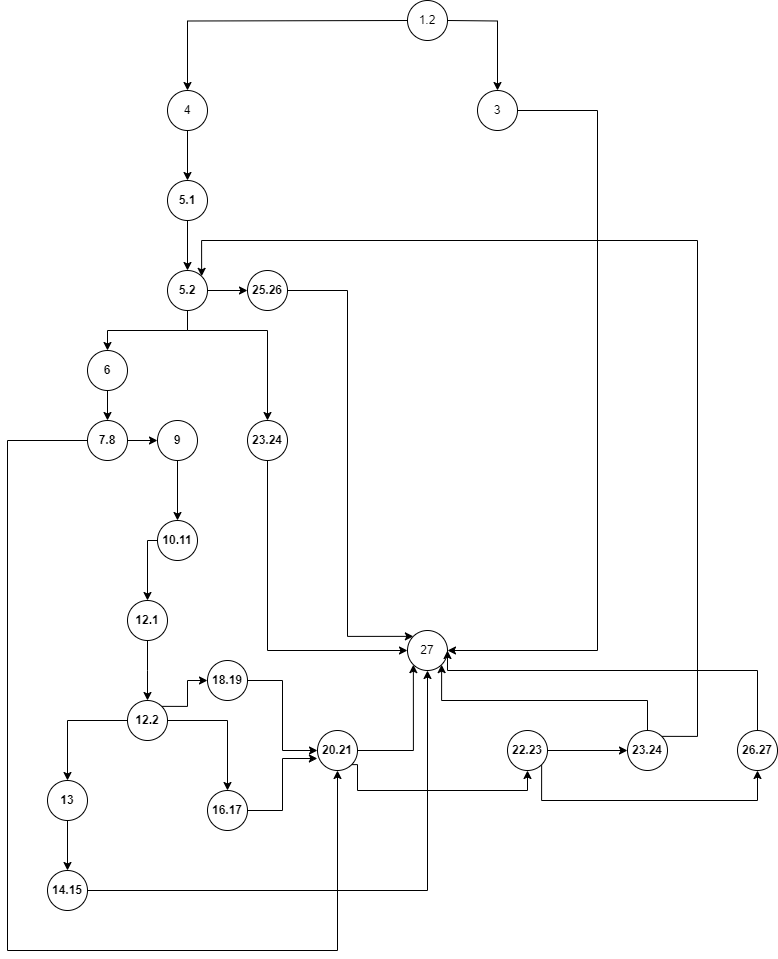

The diagram above was exported from draw.io. Its source (the exported page's mxGraphModel, read from the mxfile embedded in the PNG):
<mxGraphModel dx="1434" dy="738" grid="1" gridSize="10" guides="1" tooltips="1" connect="1" arrows="1" fold="1" page="1" pageScale="1" pageWidth="1100" pageHeight="1300" math="0" shadow="0">
  <root>
    <mxCell id="0" />
    <mxCell id="1" parent="0" />
    <mxCell id="wc3E5sVwmDv7XqMkuybi-4" style="edgeStyle=orthogonalEdgeStyle;rounded=0;orthogonalLoop=1;jettySize=auto;html=1;exitX=0;exitY=0.5;exitDx=0;exitDy=0;entryX=0.5;entryY=0;entryDx=0;entryDy=0;" edge="1" parent="1" target="wc3E5sVwmDv7XqMkuybi-3">
      <mxGeometry relative="1" as="geometry">
        <mxPoint x="565" y="160" as="sourcePoint" />
      </mxGeometry>
    </mxCell>
    <mxCell id="wc3E5sVwmDv7XqMkuybi-5" style="edgeStyle=orthogonalEdgeStyle;rounded=0;orthogonalLoop=1;jettySize=auto;html=1;exitX=1;exitY=0.5;exitDx=0;exitDy=0;" edge="1" parent="1" target="wc3E5sVwmDv7XqMkuybi-2">
      <mxGeometry relative="1" as="geometry">
        <mxPoint x="605" y="160" as="sourcePoint" />
      </mxGeometry>
    </mxCell>
    <mxCell id="wc3E5sVwmDv7XqMkuybi-1" value="1.2" style="ellipse;whiteSpace=wrap;html=1;aspect=fixed;" vertex="1" parent="1">
      <mxGeometry x="565" y="140" width="40" height="40" as="geometry" />
    </mxCell>
    <mxCell id="wc3E5sVwmDv7XqMkuybi-8" style="edgeStyle=orthogonalEdgeStyle;rounded=0;orthogonalLoop=1;jettySize=auto;html=1;exitX=1;exitY=0.5;exitDx=0;exitDy=0;entryX=1;entryY=0.5;entryDx=0;entryDy=0;" edge="1" parent="1" source="wc3E5sVwmDv7XqMkuybi-2" target="wc3E5sVwmDv7XqMkuybi-6">
      <mxGeometry relative="1" as="geometry">
        <Array as="points">
          <mxPoint x="755" y="250" />
          <mxPoint x="755" y="790" />
        </Array>
      </mxGeometry>
    </mxCell>
    <mxCell id="wc3E5sVwmDv7XqMkuybi-2" value="3" style="ellipse;whiteSpace=wrap;html=1;aspect=fixed;" vertex="1" parent="1">
      <mxGeometry x="635" y="230" width="40" height="40" as="geometry" />
    </mxCell>
    <mxCell id="wc3E5sVwmDv7XqMkuybi-11" style="edgeStyle=orthogonalEdgeStyle;rounded=0;orthogonalLoop=1;jettySize=auto;html=1;exitX=0.5;exitY=1;exitDx=0;exitDy=0;" edge="1" parent="1" source="wc3E5sVwmDv7XqMkuybi-3" target="wc3E5sVwmDv7XqMkuybi-9">
      <mxGeometry relative="1" as="geometry" />
    </mxCell>
    <mxCell id="wc3E5sVwmDv7XqMkuybi-3" value="4" style="ellipse;whiteSpace=wrap;html=1;aspect=fixed;" vertex="1" parent="1">
      <mxGeometry x="325" y="230" width="40" height="40" as="geometry" />
    </mxCell>
    <mxCell id="wc3E5sVwmDv7XqMkuybi-6" value="27" style="ellipse;whiteSpace=wrap;html=1;aspect=fixed;" vertex="1" parent="1">
      <mxGeometry x="565" y="770" width="40" height="40" as="geometry" />
    </mxCell>
    <mxCell id="wc3E5sVwmDv7XqMkuybi-12" style="edgeStyle=orthogonalEdgeStyle;rounded=0;orthogonalLoop=1;jettySize=auto;html=1;exitX=0.5;exitY=1;exitDx=0;exitDy=0;entryX=0.5;entryY=0;entryDx=0;entryDy=0;" edge="1" parent="1" source="wc3E5sVwmDv7XqMkuybi-9" target="wc3E5sVwmDv7XqMkuybi-10">
      <mxGeometry relative="1" as="geometry" />
    </mxCell>
    <mxCell id="wc3E5sVwmDv7XqMkuybi-9" value="&lt;b&gt;5.1&lt;/b&gt;" style="ellipse;whiteSpace=wrap;html=1;aspect=fixed;" vertex="1" parent="1">
      <mxGeometry x="325" y="320" width="40" height="40" as="geometry" />
    </mxCell>
    <mxCell id="wc3E5sVwmDv7XqMkuybi-15" style="edgeStyle=orthogonalEdgeStyle;rounded=0;orthogonalLoop=1;jettySize=auto;html=1;exitX=0.5;exitY=1;exitDx=0;exitDy=0;entryX=0.5;entryY=0;entryDx=0;entryDy=0;" edge="1" parent="1" source="wc3E5sVwmDv7XqMkuybi-10" target="wc3E5sVwmDv7XqMkuybi-13">
      <mxGeometry relative="1" as="geometry" />
    </mxCell>
    <mxCell id="wc3E5sVwmDv7XqMkuybi-17" style="edgeStyle=orthogonalEdgeStyle;rounded=0;orthogonalLoop=1;jettySize=auto;html=1;exitX=0.5;exitY=1;exitDx=0;exitDy=0;" edge="1" parent="1" source="wc3E5sVwmDv7XqMkuybi-10" target="wc3E5sVwmDv7XqMkuybi-16">
      <mxGeometry relative="1" as="geometry">
        <Array as="points">
          <mxPoint x="345" y="470" />
          <mxPoint x="425" y="470" />
        </Array>
      </mxGeometry>
    </mxCell>
    <mxCell id="wc3E5sVwmDv7XqMkuybi-21" style="edgeStyle=orthogonalEdgeStyle;rounded=0;orthogonalLoop=1;jettySize=auto;html=1;exitX=1;exitY=0.5;exitDx=0;exitDy=0;entryX=0;entryY=0.5;entryDx=0;entryDy=0;" edge="1" parent="1" source="wc3E5sVwmDv7XqMkuybi-10" target="wc3E5sVwmDv7XqMkuybi-19">
      <mxGeometry relative="1" as="geometry" />
    </mxCell>
    <mxCell id="wc3E5sVwmDv7XqMkuybi-10" value="&lt;b&gt;5.2&lt;/b&gt;" style="ellipse;whiteSpace=wrap;html=1;aspect=fixed;" vertex="1" parent="1">
      <mxGeometry x="325" y="410" width="40" height="40" as="geometry" />
    </mxCell>
    <mxCell id="wc3E5sVwmDv7XqMkuybi-24" style="edgeStyle=orthogonalEdgeStyle;rounded=0;orthogonalLoop=1;jettySize=auto;html=1;exitX=0.5;exitY=1;exitDx=0;exitDy=0;entryX=0.5;entryY=0;entryDx=0;entryDy=0;" edge="1" parent="1" source="wc3E5sVwmDv7XqMkuybi-13" target="wc3E5sVwmDv7XqMkuybi-23">
      <mxGeometry relative="1" as="geometry" />
    </mxCell>
    <mxCell id="wc3E5sVwmDv7XqMkuybi-13" value="&lt;b&gt;6&lt;/b&gt;" style="ellipse;whiteSpace=wrap;html=1;aspect=fixed;" vertex="1" parent="1">
      <mxGeometry x="245" y="490" width="40" height="40" as="geometry" />
    </mxCell>
    <mxCell id="wc3E5sVwmDv7XqMkuybi-18" style="edgeStyle=orthogonalEdgeStyle;rounded=0;orthogonalLoop=1;jettySize=auto;html=1;exitX=0.5;exitY=1;exitDx=0;exitDy=0;entryX=0;entryY=0.5;entryDx=0;entryDy=0;" edge="1" parent="1" source="wc3E5sVwmDv7XqMkuybi-16" target="wc3E5sVwmDv7XqMkuybi-6">
      <mxGeometry relative="1" as="geometry" />
    </mxCell>
    <mxCell id="wc3E5sVwmDv7XqMkuybi-16" value="&lt;b&gt;23.24&lt;/b&gt;" style="ellipse;whiteSpace=wrap;html=1;aspect=fixed;" vertex="1" parent="1">
      <mxGeometry x="405" y="560" width="40" height="40" as="geometry" />
    </mxCell>
    <mxCell id="wc3E5sVwmDv7XqMkuybi-22" style="edgeStyle=orthogonalEdgeStyle;rounded=0;orthogonalLoop=1;jettySize=auto;html=1;exitX=1;exitY=0.5;exitDx=0;exitDy=0;entryX=0;entryY=0;entryDx=0;entryDy=0;" edge="1" parent="1" source="wc3E5sVwmDv7XqMkuybi-19" target="wc3E5sVwmDv7XqMkuybi-6">
      <mxGeometry relative="1" as="geometry">
        <Array as="points">
          <mxPoint x="505" y="430" />
          <mxPoint x="505" y="776" />
        </Array>
      </mxGeometry>
    </mxCell>
    <mxCell id="wc3E5sVwmDv7XqMkuybi-19" value="&lt;b&gt;25.26&lt;/b&gt;" style="ellipse;whiteSpace=wrap;html=1;aspect=fixed;" vertex="1" parent="1">
      <mxGeometry x="405" y="410" width="40" height="40" as="geometry" />
    </mxCell>
    <mxCell id="wc3E5sVwmDv7XqMkuybi-26" style="edgeStyle=orthogonalEdgeStyle;rounded=0;orthogonalLoop=1;jettySize=auto;html=1;exitX=1;exitY=0.5;exitDx=0;exitDy=0;entryX=0;entryY=0.5;entryDx=0;entryDy=0;" edge="1" parent="1" source="wc3E5sVwmDv7XqMkuybi-23" target="wc3E5sVwmDv7XqMkuybi-25">
      <mxGeometry relative="1" as="geometry" />
    </mxCell>
    <mxCell id="wc3E5sVwmDv7XqMkuybi-50" style="edgeStyle=orthogonalEdgeStyle;rounded=0;orthogonalLoop=1;jettySize=auto;html=1;exitX=0;exitY=0.5;exitDx=0;exitDy=0;entryX=1;entryY=0.5;entryDx=0;entryDy=0;" edge="1" parent="1" source="wc3E5sVwmDv7XqMkuybi-23" target="wc3E5sVwmDv7XqMkuybi-44">
      <mxGeometry relative="1" as="geometry">
        <Array as="points">
          <mxPoint x="165" y="580" />
          <mxPoint x="165" y="1090" />
          <mxPoint x="495" y="1090" />
        </Array>
      </mxGeometry>
    </mxCell>
    <mxCell id="wc3E5sVwmDv7XqMkuybi-23" value="&lt;b&gt;7.8&lt;/b&gt;" style="ellipse;whiteSpace=wrap;html=1;aspect=fixed;" vertex="1" parent="1">
      <mxGeometry x="245" y="560" width="40" height="40" as="geometry" />
    </mxCell>
    <mxCell id="wc3E5sVwmDv7XqMkuybi-29" style="edgeStyle=orthogonalEdgeStyle;rounded=0;orthogonalLoop=1;jettySize=auto;html=1;exitX=0.5;exitY=1;exitDx=0;exitDy=0;entryX=0.5;entryY=0;entryDx=0;entryDy=0;" edge="1" parent="1" source="wc3E5sVwmDv7XqMkuybi-25" target="wc3E5sVwmDv7XqMkuybi-28">
      <mxGeometry relative="1" as="geometry" />
    </mxCell>
    <mxCell id="wc3E5sVwmDv7XqMkuybi-25" value="&lt;b&gt;9&lt;/b&gt;" style="ellipse;whiteSpace=wrap;html=1;aspect=fixed;" vertex="1" parent="1">
      <mxGeometry x="315" y="560" width="40" height="40" as="geometry" />
    </mxCell>
    <mxCell id="wc3E5sVwmDv7XqMkuybi-31" style="edgeStyle=orthogonalEdgeStyle;rounded=0;orthogonalLoop=1;jettySize=auto;html=1;exitX=0;exitY=0.5;exitDx=0;exitDy=0;entryX=0;entryY=0.5;entryDx=0;entryDy=0;" edge="1" parent="1" source="wc3E5sVwmDv7XqMkuybi-28" target="wc3E5sVwmDv7XqMkuybi-30">
      <mxGeometry relative="1" as="geometry">
        <Array as="points">
          <mxPoint x="305" y="680" />
        </Array>
      </mxGeometry>
    </mxCell>
    <mxCell id="wc3E5sVwmDv7XqMkuybi-28" value="&lt;b&gt;10.11&lt;/b&gt;" style="ellipse;whiteSpace=wrap;html=1;aspect=fixed;" vertex="1" parent="1">
      <mxGeometry x="315" y="660" width="40" height="40" as="geometry" />
    </mxCell>
    <mxCell id="wc3E5sVwmDv7XqMkuybi-33" value="" style="edgeStyle=orthogonalEdgeStyle;rounded=0;orthogonalLoop=1;jettySize=auto;html=1;" edge="1" parent="1" source="wc3E5sVwmDv7XqMkuybi-30">
      <mxGeometry relative="1" as="geometry">
        <mxPoint x="305" y="840" as="targetPoint" />
      </mxGeometry>
    </mxCell>
    <mxCell id="wc3E5sVwmDv7XqMkuybi-30" value="&lt;b&gt;12.1&lt;/b&gt;" style="ellipse;whiteSpace=wrap;html=1;aspect=fixed;direction=south;" vertex="1" parent="1">
      <mxGeometry x="285" y="740" width="40" height="40" as="geometry" />
    </mxCell>
    <mxCell id="wc3E5sVwmDv7XqMkuybi-36" style="edgeStyle=orthogonalEdgeStyle;rounded=0;orthogonalLoop=1;jettySize=auto;html=1;exitX=0.5;exitY=0;exitDx=0;exitDy=0;entryX=0;entryY=0.5;entryDx=0;entryDy=0;" edge="1" parent="1" source="wc3E5sVwmDv7XqMkuybi-34" target="wc3E5sVwmDv7XqMkuybi-35">
      <mxGeometry relative="1" as="geometry" />
    </mxCell>
    <mxCell id="wc3E5sVwmDv7XqMkuybi-38" style="edgeStyle=orthogonalEdgeStyle;rounded=0;orthogonalLoop=1;jettySize=auto;html=1;exitX=0.5;exitY=1;exitDx=0;exitDy=0;" edge="1" parent="1" source="wc3E5sVwmDv7XqMkuybi-34" target="wc3E5sVwmDv7XqMkuybi-37">
      <mxGeometry relative="1" as="geometry" />
    </mxCell>
    <mxCell id="wc3E5sVwmDv7XqMkuybi-43" style="edgeStyle=orthogonalEdgeStyle;rounded=0;orthogonalLoop=1;jettySize=auto;html=1;exitX=0;exitY=0;exitDx=0;exitDy=0;entryX=0.5;entryY=1;entryDx=0;entryDy=0;" edge="1" parent="1" source="wc3E5sVwmDv7XqMkuybi-34" target="wc3E5sVwmDv7XqMkuybi-42">
      <mxGeometry relative="1" as="geometry" />
    </mxCell>
    <mxCell id="wc3E5sVwmDv7XqMkuybi-34" value="&lt;b&gt;12.2&lt;/b&gt;" style="ellipse;whiteSpace=wrap;html=1;aspect=fixed;direction=south;" vertex="1" parent="1">
      <mxGeometry x="285" y="840" width="40" height="40" as="geometry" />
    </mxCell>
    <mxCell id="wc3E5sVwmDv7XqMkuybi-35" value="&lt;b&gt;16.17&lt;/b&gt;" style="ellipse;whiteSpace=wrap;html=1;aspect=fixed;direction=south;" vertex="1" parent="1">
      <mxGeometry x="365" y="930" width="40" height="40" as="geometry" />
    </mxCell>
    <mxCell id="wc3E5sVwmDv7XqMkuybi-40" style="edgeStyle=orthogonalEdgeStyle;rounded=0;orthogonalLoop=1;jettySize=auto;html=1;exitX=1;exitY=0.5;exitDx=0;exitDy=0;entryX=0;entryY=0.5;entryDx=0;entryDy=0;" edge="1" parent="1" source="wc3E5sVwmDv7XqMkuybi-37" target="wc3E5sVwmDv7XqMkuybi-39">
      <mxGeometry relative="1" as="geometry" />
    </mxCell>
    <mxCell id="wc3E5sVwmDv7XqMkuybi-37" value="&lt;b&gt;13&lt;/b&gt;" style="ellipse;whiteSpace=wrap;html=1;aspect=fixed;direction=south;" vertex="1" parent="1">
      <mxGeometry x="205" y="920" width="40" height="40" as="geometry" />
    </mxCell>
    <mxCell id="wc3E5sVwmDv7XqMkuybi-41" style="edgeStyle=orthogonalEdgeStyle;rounded=0;orthogonalLoop=1;jettySize=auto;html=1;exitX=0.5;exitY=0;exitDx=0;exitDy=0;entryX=0.5;entryY=1;entryDx=0;entryDy=0;" edge="1" parent="1" source="wc3E5sVwmDv7XqMkuybi-39" target="wc3E5sVwmDv7XqMkuybi-6">
      <mxGeometry relative="1" as="geometry" />
    </mxCell>
    <mxCell id="wc3E5sVwmDv7XqMkuybi-39" value="&lt;b&gt;14.15&lt;/b&gt;" style="ellipse;whiteSpace=wrap;html=1;aspect=fixed;direction=south;" vertex="1" parent="1">
      <mxGeometry x="205" y="1010" width="40" height="40" as="geometry" />
    </mxCell>
    <mxCell id="wc3E5sVwmDv7XqMkuybi-45" style="edgeStyle=orthogonalEdgeStyle;rounded=0;orthogonalLoop=1;jettySize=auto;html=1;exitX=0.5;exitY=0;exitDx=0;exitDy=0;entryX=0.5;entryY=1;entryDx=0;entryDy=0;" edge="1" parent="1" source="wc3E5sVwmDv7XqMkuybi-42" target="wc3E5sVwmDv7XqMkuybi-44">
      <mxGeometry relative="1" as="geometry" />
    </mxCell>
    <mxCell id="wc3E5sVwmDv7XqMkuybi-42" value="&lt;b&gt;18.19&lt;/b&gt;" style="ellipse;whiteSpace=wrap;html=1;aspect=fixed;direction=south;" vertex="1" parent="1">
      <mxGeometry x="365" y="800" width="40" height="40" as="geometry" />
    </mxCell>
    <mxCell id="wc3E5sVwmDv7XqMkuybi-51" style="edgeStyle=orthogonalEdgeStyle;rounded=0;orthogonalLoop=1;jettySize=auto;html=1;exitX=0.5;exitY=0;exitDx=0;exitDy=0;entryX=0;entryY=1;entryDx=0;entryDy=0;" edge="1" parent="1" source="wc3E5sVwmDv7XqMkuybi-44" target="wc3E5sVwmDv7XqMkuybi-6">
      <mxGeometry relative="1" as="geometry" />
    </mxCell>
    <mxCell id="wc3E5sVwmDv7XqMkuybi-53" style="edgeStyle=orthogonalEdgeStyle;rounded=0;orthogonalLoop=1;jettySize=auto;html=1;exitX=1;exitY=0;exitDx=0;exitDy=0;entryX=1;entryY=0.5;entryDx=0;entryDy=0;" edge="1" parent="1" source="wc3E5sVwmDv7XqMkuybi-44" target="wc3E5sVwmDv7XqMkuybi-52">
      <mxGeometry relative="1" as="geometry">
        <Array as="points">
          <mxPoint x="515" y="904" />
          <mxPoint x="515" y="930" />
          <mxPoint x="685" y="930" />
        </Array>
      </mxGeometry>
    </mxCell>
    <mxCell id="wc3E5sVwmDv7XqMkuybi-44" value="&lt;b&gt;20.21&lt;/b&gt;" style="ellipse;whiteSpace=wrap;html=1;aspect=fixed;direction=south;" vertex="1" parent="1">
      <mxGeometry x="475" y="870" width="40" height="40" as="geometry" />
    </mxCell>
    <mxCell id="wc3E5sVwmDv7XqMkuybi-46" style="edgeStyle=orthogonalEdgeStyle;rounded=0;orthogonalLoop=1;jettySize=auto;html=1;exitX=0.5;exitY=0;exitDx=0;exitDy=0;entryX=0.7;entryY=1.003;entryDx=0;entryDy=0;entryPerimeter=0;" edge="1" parent="1" source="wc3E5sVwmDv7XqMkuybi-35" target="wc3E5sVwmDv7XqMkuybi-44">
      <mxGeometry relative="1" as="geometry" />
    </mxCell>
    <mxCell id="wc3E5sVwmDv7XqMkuybi-55" style="edgeStyle=orthogonalEdgeStyle;rounded=0;orthogonalLoop=1;jettySize=auto;html=1;exitX=0.5;exitY=0;exitDx=0;exitDy=0;" edge="1" parent="1" source="wc3E5sVwmDv7XqMkuybi-52" target="wc3E5sVwmDv7XqMkuybi-54">
      <mxGeometry relative="1" as="geometry" />
    </mxCell>
    <mxCell id="wc3E5sVwmDv7XqMkuybi-58" style="edgeStyle=orthogonalEdgeStyle;rounded=0;orthogonalLoop=1;jettySize=auto;html=1;exitX=1;exitY=0;exitDx=0;exitDy=0;entryX=1;entryY=0.5;entryDx=0;entryDy=0;" edge="1" parent="1" source="wc3E5sVwmDv7XqMkuybi-52" target="wc3E5sVwmDv7XqMkuybi-57">
      <mxGeometry relative="1" as="geometry">
        <Array as="points">
          <mxPoint x="699" y="940" />
          <mxPoint x="915" y="940" />
        </Array>
      </mxGeometry>
    </mxCell>
    <mxCell id="wc3E5sVwmDv7XqMkuybi-52" value="&lt;b&gt;22.23&lt;/b&gt;" style="ellipse;whiteSpace=wrap;html=1;aspect=fixed;direction=south;" vertex="1" parent="1">
      <mxGeometry x="665" y="870" width="40" height="40" as="geometry" />
    </mxCell>
    <mxCell id="wc3E5sVwmDv7XqMkuybi-56" style="edgeStyle=orthogonalEdgeStyle;rounded=0;orthogonalLoop=1;jettySize=auto;html=1;exitX=0;exitY=0.5;exitDx=0;exitDy=0;entryX=1;entryY=1;entryDx=0;entryDy=0;" edge="1" parent="1" source="wc3E5sVwmDv7XqMkuybi-54" target="wc3E5sVwmDv7XqMkuybi-6">
      <mxGeometry relative="1" as="geometry" />
    </mxCell>
    <mxCell id="wc3E5sVwmDv7XqMkuybi-60" style="edgeStyle=orthogonalEdgeStyle;rounded=0;orthogonalLoop=1;jettySize=auto;html=1;exitX=0;exitY=0;exitDx=0;exitDy=0;entryX=1;entryY=0;entryDx=0;entryDy=0;" edge="1" parent="1" source="wc3E5sVwmDv7XqMkuybi-54" target="wc3E5sVwmDv7XqMkuybi-10">
      <mxGeometry relative="1" as="geometry">
        <Array as="points">
          <mxPoint x="855" y="876" />
          <mxPoint x="855" y="380" />
          <mxPoint x="359" y="380" />
        </Array>
      </mxGeometry>
    </mxCell>
    <mxCell id="wc3E5sVwmDv7XqMkuybi-54" value="&lt;b&gt;23.24&lt;/b&gt;" style="ellipse;whiteSpace=wrap;html=1;aspect=fixed;direction=south;" vertex="1" parent="1">
      <mxGeometry x="785" y="870" width="40" height="40" as="geometry" />
    </mxCell>
    <mxCell id="wc3E5sVwmDv7XqMkuybi-59" style="edgeStyle=orthogonalEdgeStyle;rounded=0;orthogonalLoop=1;jettySize=auto;html=1;exitX=0;exitY=0.5;exitDx=0;exitDy=0;entryX=1;entryY=0.5;entryDx=0;entryDy=0;" edge="1" parent="1" source="wc3E5sVwmDv7XqMkuybi-57" target="wc3E5sVwmDv7XqMkuybi-6">
      <mxGeometry relative="1" as="geometry">
        <Array as="points">
          <mxPoint x="915" y="810" />
          <mxPoint x="605" y="810" />
        </Array>
      </mxGeometry>
    </mxCell>
    <mxCell id="wc3E5sVwmDv7XqMkuybi-57" value="&lt;b&gt;26.27&lt;/b&gt;" style="ellipse;whiteSpace=wrap;html=1;aspect=fixed;direction=south;" vertex="1" parent="1">
      <mxGeometry x="895" y="870" width="40" height="40" as="geometry" />
    </mxCell>
  </root>
</mxGraphModel>